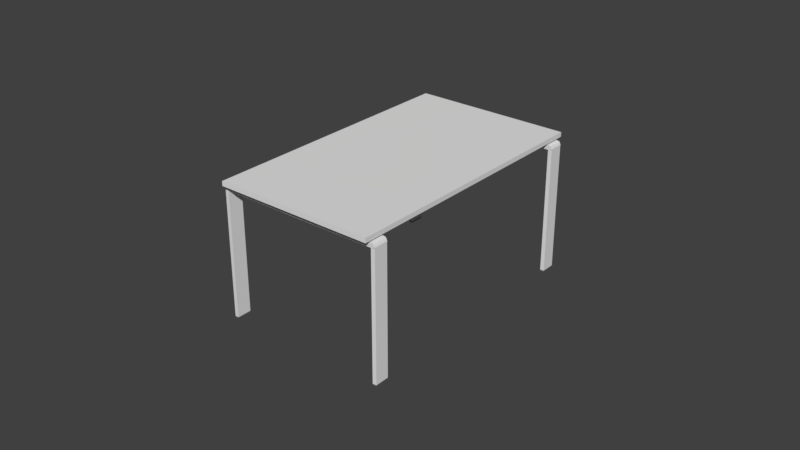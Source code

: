 # Source: table_rectangular_low_visual.blend  (saved by Blender 2.79.0; exported with 4.5.12 LTS)
import bpy
from mathutils import Matrix  # noqa: F401  (used for matrix-valued properties, if any)

bpy.ops.wm.read_factory_settings(use_empty=True)
scene = bpy.context.scene
scene.name = 'Scene'

# ---- collections
col_collection_1 = bpy.data.collections.new('Collection 1'); scene.collection.children.link(col_collection_1)

# ---- materials (node trees are filled in below, after node groups)
mat_material_002 = bpy.data.materials.new('Material.002')
mat_material_002.alpha_threshold = 0.0
mat_material_002.roughness = 0.5
mat_material_001 = bpy.data.materials.new('Material.001')
mat_material_001.alpha_threshold = 0.0
mat_material_001.roughness = 0.5
mat_material = bpy.data.materials.new('Material')
mat_material.alpha_threshold = 0.0
mat_material.roughness = 0.5
mat_material.line_color = (0.0, 0.0, 0.0, 1.0)

# ---- material node trees
mat_material_002.use_nodes = True; mat_material_002.node_tree.nodes.clear()
_N = mat_material_002.node_tree.nodes; _L = mat_material_002.node_tree.links
n0 = _N.new('ShaderNodeOutputMaterial'); n0.name = 'Material Output'; n0.location = (300, 300)
n1 = _N.new('ShaderNodeBsdfDiffuse'); n1.name = 'Diffuse BSDF'; n1.location = (10, 300)
n1.inputs[0].default_value = (0.1262, 0.1262, 0.1262, 1.0)
_L.new(n1.outputs[0], n0.inputs[0])
n0.is_active_output = True

# ---- world
world_world = bpy.data.worlds.new('World'); scene.world = world_world
world_world.color = (0.05088, 0.05088, 0.05088)
world_world.use_sun_shadow = False
world_world.sun_shadow_jitter_overblur = 0.0
world_world.cycles.sampling_method = 'MANUAL'

# ---- meshes
me_circle_003 = bpy.data.meshes.new('Circle.003')
me_circle_003.from_pydata([(13.21, -60.83, 0.3882), (9.137, -56.75, 0.3907), (10.2, -55.6, 0.3909), (14.35, -59.76, 0.3885), (13.26, -60.9, 0.3375), (9.065, -56.7, 0.3401), (10.15, -55.53, 0.3402), (14.43, -59.81, 0.3378), (13.26, -60.9, -0.1179), (9.065, -56.7, -0.1153), (10.15, -55.53, -0.1152), (14.43, -59.81, -0.1176), (11.59, -58.37, -0.1165), (56.72, -9.224, 0.3882), (60.8, -13.3, 0.3907), (59.74, -14.45, 0.3909), (55.58, -10.29, 0.3885), (56.67, -9.151, 0.3375), (60.87, -13.35, 0.3401), (59.78, -14.52, 0.3402), (55.51, -10.24, 0.3378), (56.67, -9.151, -0.1179), (60.87, -13.35, -0.1153), (59.78, -14.52, -0.1152), (55.51, -10.24, -0.1176), (58.34, -11.68, -0.1165), (-56.72, 9.224, 0.3882), (-60.8, 13.3, 0.3907), (-59.74, 14.45, 0.3909), (-55.58, 10.29, 0.3885), (-56.67, 9.151, 0.3375), (-60.87, 13.35, 0.3401), (-59.78, 14.52, 0.3402), (-55.51, 10.24, 0.3378), (-56.67, 9.151, -0.1179), (-60.87, 13.35, -0.1153), (-59.78, 14.52, -0.1152), (-55.51, 10.24, -0.1176), (-58.34, 11.68, -0.1165), (-13.21, 60.83, 0.3882), (-9.137, 56.75, 0.3907), (-10.2, 55.6, 0.3909), (-14.35, 59.76, 0.3885), (-13.26, 60.9, 0.3375), (-9.065, 56.7, 0.3401), (-10.15, 55.53, 0.3402), (-14.43, 59.81, 0.3378), (-13.26, 60.9, -0.1179), (-9.065, 56.7, -0.1153), (-10.15, 55.53, -0.1152), (-14.43, 59.81, -0.1176), (-11.59, 58.37, -0.1165)], [], [(3, 0, 4, 7), (2, 3, 7, 6), (1, 2, 6, 5), (0, 1, 5, 4), (5, 6, 10, 9), (6, 7, 11, 10), (4, 5, 9, 8), (7, 4, 8, 11), (10, 11, 12), (9, 10, 12), (11, 8, 12), (8, 9, 12), (16, 13, 17, 20), (15, 16, 20, 19), (14, 15, 19, 18), (13, 14, 18, 17), (18, 19, 23, 22), (19, 20, 24, 23), (17, 18, 22, 21), (20, 17, 21, 24), (23, 24, 25), (22, 23, 25), (24, 21, 25), (21, 22, 25), (29, 26, 30, 33), (28, 29, 33, 32), (27, 28, 32, 31), (26, 27, 31, 30), (31, 32, 36, 35), (32, 33, 37, 36), (30, 31, 35, 34), (33, 30, 34, 37), (36, 37, 38), (35, 36, 38), (37, 34, 38), (34, 35, 38), (42, 39, 43, 46), (41, 42, 46, 45), (40, 41, 45, 44), (39, 40, 44, 43), (44, 45, 49, 48), (45, 46, 50, 49), (43, 44, 48, 47), (46, 43, 47, 50), (49, 50, 51), (48, 49, 51), (50, 47, 51), (47, 48, 51)])
me_circle_003.materials.append(mat_material_002)
me_circle_003.use_remesh_preserve_volume = False
me_circle_003.use_remesh_preserve_attributes = False
me_circle_003.use_mirror_vertex_groups = False
me_circle_003.update()
me_circle_001 = bpy.data.meshes.new('Circle.001')
me_circle_001.from_pydata([(-2.117, 2.119, -0.01387), (2.12, -2.127, -0.01539), (2.115, -2.126, -2.066), (-2.123, 2.12, -2.065), (-24.8, -20.53, -0.01387), (-20.56, -24.77, -0.01539), (-20.61, -24.74, -2.077), (-24.77, -20.57, -2.074), (-25.46, -21.19, -0.1792), (-21.22, -25.44, -0.1815), (-21.75, -25.8, -57.06), (-25.83, -21.72, -2.074), (-25.74, -21.47, -0.9027), (-21.5, -25.71, -0.9055), (-25.83, -21.72, -57.06), (-24.77, -20.57, -57.06), (-25.91, -21.64, -1.589), (-21.67, -25.89, -1.591), (-21.75, -25.8, -2.077), (-20.61, -24.74, -57.06), (2.117, -2.119, -0.01387), (-2.12, 2.127, -0.01539), (-2.115, 2.126, -2.066), (2.123, -2.12, -2.065), (24.8, 20.53, -0.01387), (20.56, 24.77, -0.01539), (20.61, 24.74, -2.077), (24.77, 20.57, -2.074), (25.46, 21.19, -0.1792), (21.22, 25.44, -0.1815), (21.75, 25.8, -57.06), (25.83, 21.72, -2.074), (25.74, 21.47, -0.9027), (21.5, 25.71, -0.9055), (25.83, 21.72, -57.06), (24.77, 20.57, -57.06), (25.91, 21.64, -1.589), (21.67, 25.89, -1.591), (21.75, 25.8, -2.077), (20.61, 24.74, -57.06)], [], [(3, 2, 6, 7), (1, 0, 4, 5), (0, 3, 7, 4), (2, 1, 5, 6), (4, 7, 8), (6, 5, 9), (16, 7, 11), (5, 4, 8, 9), (6, 9, 13), (17, 16, 11, 18), (9, 8, 12, 13), (8, 7, 12), (6, 18, 10, 19), (13, 12, 16, 17), (12, 7, 16), (6, 13, 17), (6, 17, 18), (7, 6, 19, 15), (18, 11, 14, 10), (11, 7, 15, 14), (23, 22, 26, 27), (21, 20, 24, 25), (20, 23, 27, 24), (22, 21, 25, 26), (24, 27, 28), (26, 25, 29), (36, 27, 31), (25, 24, 28, 29), (26, 29, 33), (37, 36, 31, 38), (29, 28, 32, 33), (28, 27, 32), (26, 38, 30, 39), (33, 32, 36, 37), (32, 27, 36), (26, 33, 37), (26, 37, 38), (27, 26, 39, 35), (38, 31, 34, 30), (31, 27, 35, 34)])
me_circle_001.materials.append(mat_material_001)
me_circle_001.use_remesh_preserve_volume = False
me_circle_001.use_remesh_preserve_attributes = False
me_circle_001.use_mirror_vertex_groups = False
me_circle_001.update()
me_circle_000 = bpy.data.meshes.new('Circle.000')
me_circle_000.from_pydata([(-2.117, 2.119, -0.01387), (2.12, -2.127, -0.01539), (2.115, -2.126, -2.066), (-2.123, 2.12, -2.065), (-24.8, -20.53, -0.01387), (-20.56, -24.77, -0.01539), (-20.61, -24.74, -2.077), (-24.77, -20.57, -2.074), (-25.46, -21.19, -0.1792), (-21.22, -25.44, -0.1815), (-21.75, -25.8, -57.04), (-25.83, -21.72, -2.074), (-25.74, -21.47, -0.9027), (-21.5, -25.71, -0.9055), (-25.83, -21.72, -57.03), (-24.77, -20.57, -57.03), (-25.91, -21.64, -1.589), (-21.67, -25.89, -1.591), (-21.75, -25.8, -2.077), (-20.61, -24.74, -57.04), (2.117, -2.119, -0.01387), (-2.12, 2.127, -0.01539), (-2.115, 2.126, -2.066), (2.123, -2.12, -2.065), (24.8, 20.53, -0.01387), (20.56, 24.77, -0.01539), (20.61, 24.74, -2.077), (24.77, 20.57, -2.074), (25.46, 21.19, -0.1792), (21.22, 25.44, -0.1815), (21.75, 25.8, -57.04), (25.83, 21.72, -2.074), (25.74, 21.47, -0.9027), (21.5, 25.71, -0.9055), (25.83, 21.72, -57.03), (24.77, 20.57, -57.03), (25.91, 21.64, -1.589), (21.67, 25.89, -1.591), (21.75, 25.8, -2.077), (20.61, 24.74, -57.04)], [], [(3, 2, 6, 7), (1, 0, 4, 5), (0, 3, 7, 4), (2, 1, 5, 6), (4, 7, 8), (6, 5, 9), (16, 7, 11), (5, 4, 8, 9), (6, 9, 13), (17, 16, 11, 18), (9, 8, 12, 13), (8, 7, 12), (6, 18, 10, 19), (13, 12, 16, 17), (12, 7, 16), (6, 13, 17), (6, 17, 18), (7, 6, 19, 15), (18, 11, 14, 10), (11, 7, 15, 14), (23, 22, 26, 27), (21, 20, 24, 25), (20, 23, 27, 24), (22, 21, 25, 26), (24, 27, 28), (26, 25, 29), (36, 27, 31), (25, 24, 28, 29), (26, 29, 33), (37, 36, 31, 38), (29, 28, 32, 33), (28, 27, 32), (26, 38, 30, 39), (33, 32, 36, 37), (32, 27, 36), (26, 33, 37), (26, 37, 38), (27, 26, 39, 35), (38, 31, 34, 30), (31, 27, 35, 34)])
me_circle_000.use_remesh_preserve_volume = False
me_circle_000.use_remesh_preserve_attributes = False
me_circle_000.use_mirror_vertex_groups = False
me_circle_000.update()
me_cube = bpy.data.meshes.new('Cube')
me_cube.from_pydata([(30.04, 59.76, -0.6971), (30.04, -59.76, -0.6971), (-30.04, -59.76, -0.6971), (-30.04, 59.76, -0.6971), (30.04, 59.76, 1.301), (30.04, -59.76, 1.301), (-30.04, -59.76, 1.301), (-30.04, 59.76, 1.301)], [], [(0, 1, 2, 3), (4, 7, 6, 5), (0, 4, 5, 1), (1, 5, 6, 2), (2, 6, 7, 3), (4, 0, 3, 7)])
me_cube.materials.append(mat_material)
me_cube.use_remesh_preserve_volume = False
me_cube.use_remesh_preserve_attributes = False
me_cube.use_mirror_vertex_groups = False
me_cube.update()

# ---- objects
ob_circle_003 = bpy.data.objects.new('Circle.003', me_circle_003)
ob_circle_001 = bpy.data.objects.new('Circle.001', me_circle_001)
ob_circle_000 = bpy.data.objects.new('Circle.000', me_circle_000)
ob_cube = bpy.data.objects.new('Cube', me_cube)

# ---- transforms, parenting, visibility, modifiers, constraints
ob_circle_003.location = (0.0006461, 0.03703, -21.45)
ob_circle_003.rotation_euler = (0.0, -0.0, -0.7847)
ob_circle_003.scale = (1.089, 1.089, 1.0)
ob_circle_003.lineart.crease_threshold = 0.0
ob_circle_001.location = (0.0007338, -53.84, 35.96)
ob_circle_001.rotation_euler = (0.0, -0.0, -0.7847)
ob_circle_001.scale = (1.089, 1.089, 1.0)
ob_circle_001.lineart.crease_threshold = 0.0
ob_circle_000.location = (0.0007338, 53.94, 35.96)
ob_circle_000.rotation_euler = (0.0, -0.0, -0.7847)
ob_circle_000.scale = (1.089, 1.089, 1.0)
ob_circle_000.lineart.crease_threshold = 0.0
ob_cube.location = (-4.68e-05, 0.0, 37.4)
ob_cube.scale = (1.165, 1.0, 1.0)
ob_cube.lock_rotations_4d = False
ob_cube.empty_display_type = 'ARROWS'
ob_cube.lineart.crease_threshold = 0.0

# ---- collection membership
col_collection_1.objects.link(ob_circle_003)
col_collection_1.objects.link(ob_circle_001)
col_collection_1.objects.link(ob_circle_000)
col_collection_1.objects.link(ob_cube)

# ---- scene / render settings (as saved in the file)
scene.frame_start = 1; scene.frame_end = 250; scene.frame_set(1)
scene.render.engine = 'CYCLES'
scene.render.resolution_percentage = 50
scene.render.dither_intensity = 0.0
scene.cycles.use_denoising = False
scene.cycles.samples = 128
scene.cycles.sampling_pattern = 'TABULATED_SOBOL'
scene.cycles.use_adaptive_sampling = False
scene.cycles.use_light_tree = False
scene.cycles.blur_glossy = 0.0
scene.cycles.sample_clamp_indirect = 0.0
scene.view_settings.view_transform = 'Standard'
scene.unit_settings.scale_length = 0.01
bpy.context.view_layer.update()

# ---- added for rendering (the .blend has no active camera and no usable light): camera, sun
cam_auto = bpy.data.cameras.new('AutoCamera')
cam_auto.lens = 50.0
cam_auto.sensor_width = 36.0
cam_auto.clip_end = 4415.84
ob_auto_camera = bpy.data.objects.new('AutoCamera', cam_auto)
scene.collection.objects.link(ob_auto_camera)
ob_auto_camera.location = (251.617, -301.889, 209.856)
ob_auto_camera.rotation_euler = (1.09748, -7.21219e-08, 0.694738)
scene.camera = ob_auto_camera
light_auto_sun = bpy.data.lights.new('AutoSun', 'SUN')
light_auto_sun.energy = 3.0
light_auto_sun.angle = 0.0523599
ob_auto_sun = bpy.data.objects.new('AutoSun', light_auto_sun)
scene.collection.objects.link(ob_auto_sun)
ob_auto_sun.rotation_euler = (0.872665, 0.174533, 0.523599)
bpy.context.view_layer.update()
